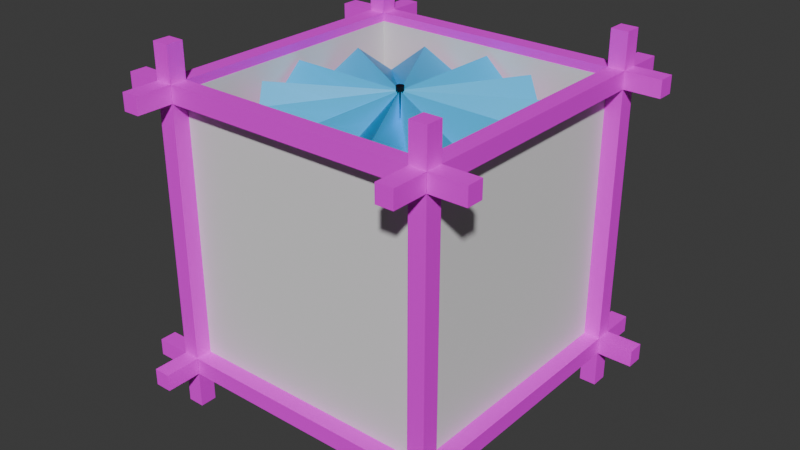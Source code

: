 # Source: lampeEnfant.blend  (saved by Blender 4.4.30; exported with 4.5.12 LTS)
import bpy
from mathutils import Matrix  # noqa: F401  (used for matrix-valued properties, if any)

bpy.ops.wm.read_factory_settings(use_empty=True)
scene = bpy.context.scene
scene.name = 'Scene'

# ---- collections
col_collection = bpy.data.collections.new('Collection'); scene.collection.children.link(col_collection)

# ---- images (referenced by path relative to the original .blend; pixels are not part of the script)
import os
ASSET_DIR = os.environ.get("B2B_ASSET_DIR", "")  # directory of the original .blend (textures are referenced by path, not embedded)
HERE = os.path.dirname(os.path.abspath(__file__))  # packed textures are extracted next to this script under _unpacked/

def load_image(name, relpath, width, height, colorspace="sRGB"):
    """Load a texture the original file referenced (path relative to the .blend, or extracted next to this script)."""
    p = next((c for c in (os.path.join(HERE, relpath), os.path.join(ASSET_DIR, relpath)) if relpath and os.path.exists(c)), "")
    if p:
        img = bpy.data.images.load(p, check_existing=True)
        img.name = name
    else:  # same state as the original file: an image datablock whose file is absent (Cycles renders it pink)
        img = bpy.data.images.new(name, width, height)
        img.source = "FILE"
        img.filepath = "//" + (relpath or name)
    img.colorspace_settings.name = colorspace
    return img
img_boistex_png = load_image('BoisTex.png', 'BoisTex.png', 1024, 1024, 'sRGB')
img_lanterne_rota_png = load_image('lanterne_rota.png', 'lanterne_rota.png', 1024, 1024, 'sRGB')

# ---- materials (node trees are filled in below, after node groups)
mat_material_002 = bpy.data.materials.new('Material.002')
mat_material_002.use_transparent_shadow = False
mat_material_001 = bpy.data.materials.new('Material.001')
mat_material_001.use_transparent_shadow = False
mat_material_005 = bpy.data.materials.new('Material.005')
mat_material_005.use_transparent_shadow = False
mat_material_004 = bpy.data.materials.new('Material.004')
mat_material_004.use_transparent_shadow = False

# ---- node groups
ng_auto_smooth = bpy.data.node_groups.new('Auto Smooth', 'GeometryNodeTree')
_s = ng_auto_smooth.interface.new_socket(name='Geometry', in_out='OUTPUT', socket_type='NodeSocketGeometry')
_s = ng_auto_smooth.interface.new_socket(name='Geometry', in_out='INPUT', socket_type='NodeSocketGeometry')
_s = ng_auto_smooth.interface.new_socket(name='Angle', in_out='INPUT', socket_type='NodeSocketFloat')
_s.subtype = 'ANGLE'
_s.min_value = 0.0
_s.max_value = 3.142
ng_auto_smooth.is_modifier = True
_N = ng_auto_smooth.nodes; _L = ng_auto_smooth.links
n0 = _N.new('NodeGroupOutput'); n0.name = 'Group Output'; n0.location = (480, -100)
n1 = _N.new('NodeGroupInput'); n1.name = 'Group Input'; n1.location = (-420, -300)
n2 = _N.new('NodeGroupInput'); n2.name = 'Group Input.001'; n2.location = (-60, -100)
n3 = _N.new('GeometryNodeSetShadeSmooth'); n3.name = 'Set Shade Smooth'; n3.location = (120, -100)
n3.domain = 'EDGE'
n4 = _N.new('GeometryNodeSetShadeSmooth'); n4.name = 'Set Shade Smooth.001'; n4.location = (300, -100)
n5 = _N.new('GeometryNodeInputMeshEdgeAngle'); n5.name = 'Edge Angle'; n5.location = (-420, -220)
n6 = _N.new('GeometryNodeInputEdgeSmooth'); n6.name = 'Is Edge Smooth'; n6.location = (-60, -160)
n7 = _N.new('GeometryNodeInputShadeSmooth'); n7.name = 'Is Face Smooth'; n7.location = (-240, -340)
n8 = _N.new('FunctionNodeBooleanMath'); n8.name = 'Boolean Math'; n8.location = (-60, -220)
n9 = _N.new('FunctionNodeCompare'); n9.name = 'Compare'; n9.location = (-240, -180)
n9.operation = 'LESS_EQUAL'
_L.new(n5.outputs[0], n9.inputs[0])
_L.new(n4.outputs[0], n0.inputs[0])
_L.new(n1.outputs[1], n9.inputs[1])
_L.new(n9.outputs[0], n8.inputs[0])
_L.new(n7.outputs[0], n8.inputs[1])
_L.new(n2.outputs[0], n3.inputs[0])
_L.new(n6.outputs[0], n3.inputs[1])
_L.new(n3.outputs[0], n4.inputs[0])
_L.new(n8.outputs[0], n3.inputs[2])
n0.is_active_output = True

# ---- material node trees
mat_material_002.use_nodes = True; mat_material_002.node_tree.nodes.clear()
_N = mat_material_002.node_tree.nodes; _L = mat_material_002.node_tree.links
n0 = _N.new('ShaderNodeBsdfPrincipled'); n0.name = 'Principled BSDF'; n0.location = (-37, 287)
n0.inputs[3].default_value = 1.45
n1 = _N.new('ShaderNodeOutputMaterial'); n1.name = 'Material Output'; n1.location = (349, 282)
n2 = _N.new('ShaderNodeTexImage'); n2.name = 'Image Texture'; n2.location = (-421, 256)
n2.image = img_boistex_png
_L.new(n0.outputs[0], n1.inputs[0])
_L.new(n2.outputs[0], n0.inputs[0])
n1.is_active_output = True
mat_material_001.use_nodes = True; mat_material_001.node_tree.nodes.clear()
_N = mat_material_001.node_tree.nodes; _L = mat_material_001.node_tree.links
n0 = _N.new('ShaderNodeBsdfPrincipled'); n0.name = 'Principled BSDF'; n0.location = (10, 300)
n0.inputs[3].default_value = 1.45
n1 = _N.new('ShaderNodeOutputMaterial'); n1.name = 'Material Output'; n1.location = (300, 300)
n2 = _N.new('ShaderNodeTexImage'); n2.name = 'Image Texture'; n2.location = (-280, 280)
n2.image = img_lanterne_rota_png
_L.new(n0.outputs[0], n1.inputs[0])
_L.new(n2.outputs[0], n0.inputs[0])
n1.is_active_output = True
mat_material_005.use_nodes = True; mat_material_005.node_tree.nodes.clear()
_N = mat_material_005.node_tree.nodes; _L = mat_material_005.node_tree.links
n0 = _N.new('ShaderNodeBsdfPrincipled'); n0.name = 'Principled BSDF'; n0.location = (10, 300)
n0.inputs[0].default_value = (0.0382, 0.5647, 1.0, 1.0)
n0.inputs[3].default_value = 1.45
n1 = _N.new('ShaderNodeOutputMaterial'); n1.name = 'Material Output'; n1.location = (300, 300)
_L.new(n0.outputs[0], n1.inputs[0])
n1.is_active_output = True
mat_material_004.use_nodes = True; mat_material_004.node_tree.nodes.clear()
_N = mat_material_004.node_tree.nodes; _L = mat_material_004.node_tree.links
n0 = _N.new('ShaderNodeBsdfPrincipled'); n0.name = 'Principled BSDF'; n0.location = (10, 300)
n0.inputs[0].default_value = (0.0, 0.0, 0.0, 1.0)
n0.inputs[3].default_value = 1.45
n1 = _N.new('ShaderNodeOutputMaterial'); n1.name = 'Material Output'; n1.location = (300, 300)
_L.new(n0.outputs[0], n1.inputs[0])
n1.is_active_output = True

# ---- world
world_world = bpy.data.worlds.new('World'); scene.world = world_world
world_world.use_nodes = True; world_world.node_tree.nodes.clear()
_N = world_world.node_tree.nodes; _L = world_world.node_tree.links
n0 = _N.new('ShaderNodeOutputWorld'); n0.name = 'World Output'; n0.location = (300, 300)
n1 = _N.new('ShaderNodeBackground'); n1.name = 'Background'; n1.location = (10, 300)
n1.inputs[0].default_value = (0.05088, 0.05088, 0.05088, 1.0)
_L.new(n1.outputs[0], n0.inputs[0])
n0.is_active_output = True
world_world.color = (0.05088, 0.05088, 0.05088)
world_world.use_sun_shadow = False
world_world.sun_shadow_jitter_overblur = 0.0

# ---- meshes
me_cube_001 = bpy.data.meshes.new('Cube.001')
me_cube_001.from_pydata([(-0.9374, -0.9374, 0.0009527), (-0.9374, -0.9374, 2.001), (-0.9374, 0.9374, 0.0009527), (-0.9374, 0.9374, 2.001), (0.9374, -0.9374, 0.0009527), (0.9374, -0.9374, 2.001), (0.9374, 0.9374, 0.0009527), (0.9374, 0.9374, 2.001)], [], [(0, 1, 3, 2), (2, 3, 7, 6), (6, 7, 5, 4), (4, 5, 1, 0)])
_uv = me_cube_001.uv_layers.new(name='UVMap')
_uv.uv.foreach_set('vector', [0.375, 0.0, 0.625, 0.0, 0.625, 0.25, 0.375, 0.25, 0.375, 0.25, 0.625, 0.25, 0.625, 0.5, 0.375, 0.5, 0.375, 0.5, 0.625, 0.5, 0.625, 0.75, 0.375, 0.75, 0.375, 0.75, 0.625, 0.75, 0.625, 1.0, 0.375, 1.0])
me_cube_001.update()
me_cube_002 = bpy.data.meshes.new('Cube.002')
me_cube_002.from_pydata([(0.9338, 0.9335, -0.3204), (0.9338, 0.9335, 2.317), (0.9338, 1.057, -0.3204), (0.9338, 1.057, 2.317), (1.057, 0.9335, -0.3204), (1.057, 0.9335, 2.317), (1.057, 1.057, -0.3204), (1.057, 1.057, 2.317), (-1.057, 0.9335, -0.3204), (-1.057, 0.9335, 2.317), (-1.057, 1.057, -0.3204), (-1.057, 1.057, 2.317), (-0.9329, 0.9335, -0.3204), (-0.9329, 0.9335, 2.317), (-0.9329, 1.057, -0.3204), (-0.9329, 1.057, 2.317), (0.9338, -1.057, -0.3204), (0.9338, -1.057, 2.317), (0.9338, -0.9333, -0.3204), (0.9338, -0.9333, 2.317), (1.057, -1.057, -0.3204), (1.057, -1.057, 2.317), (1.057, -0.9333, -0.3204), (1.057, -0.9333, 2.317), (-1.057, -1.057, -0.3204), (-1.057, -1.057, 2.317), (-1.057, -0.9333, -0.3204), (-1.057, -0.9333, 2.317), (-0.9329, -1.057, -0.3204), (-0.9329, -1.057, 2.317), (-0.9329, -0.9333, -0.3204), (-0.9329, -0.9333, 2.317)], [], [(0, 1, 3, 2), (2, 3, 7, 6), (6, 7, 5, 4), (4, 5, 1, 0), (2, 6, 4, 0), (7, 3, 1, 5), (8, 9, 11, 10), (10, 11, 15, 14), (14, 15, 13, 12), (12, 13, 9, 8), (10, 14, 12, 8), (15, 11, 9, 13), (16, 17, 19, 18), (18, 19, 23, 22), (22, 23, 21, 20), (20, 21, 17, 16), (18, 22, 20, 16), (23, 19, 17, 21), (24, 25, 27, 26), (26, 27, 31, 30), (30, 31, 29, 28), (28, 29, 25, 24), (26, 30, 28, 24), (31, 27, 25, 29)])
_uv = me_cube_002.uv_layers.new(name='UVMap')
_uv.uv.foreach_set('vector', [0.3516, 1.5, 0.3516, -0.5, 0.4453, -0.5, 0.4453, 1.5, 0.4453, 1.5, 0.4453, -0.5, 0.5391, -0.5, 0.5391, 1.5, 0.5391, 1.5, 0.5391, -0.5, 0.6328, -0.5, 0.6328, 1.5, 0.6328, 1.5, 0.6328, -0.5, 0.7266, -0.5, 0.7266, 1.5, 1.195, 0.06251, 1.195, 0.1563, 1.102, 0.1563, 1.102, 0.06251, 1.195, 0.25, 1.102, 0.25, 1.102, 0.1563, 1.195, 0.1563, 0.7266, 1.5, 0.7266, -0.5, 0.8203, -0.5, 0.8203, 1.5, -0.3984, 1.5, -0.3984, -0.5, -0.3047, -0.5, -0.3047, 1.5, 0.8203, 1.5, 0.8203, -0.5, 0.9141, -0.5, 0.9141, 1.5, -0.3047, 1.5, -0.3047, -0.5, -0.2109, -0.5, -0.2109, 1.5, 1.195, -0.2187, 1.195, -0.125, 1.102, -0.125, 1.102, -0.2187, 1.195, -0.4062, 1.195, -0.3125, 1.102, -0.3125, 1.102, -0.4062, -0.02344, 1.5, -0.02344, -0.5, 0.07031, -0.5, 0.07031, 1.5, 0.9141, 1.5, 0.9141, -0.5, 1.008, -0.5, 1.008, 1.5, 0.07031, 1.5, 0.07031, -0.5, 0.1641, -0.5, 0.1641, 1.5, 1.008, 1.5, 1.008, -0.5, 1.102, -0.5, 1.102, 1.5, 1.195, -0.03124, 1.102, -0.03124, 1.102, -0.125, 1.195, -0.125, 1.195, 0.06251, 1.102, 0.06251, 1.102, -0.03124, 1.195, -0.03124, 0.1641, 1.5, 0.1641, -0.5, 0.2578, -0.5, 0.2578, 1.5, -0.2109, 1.5, -0.2109, -0.5, -0.1172, -0.5, -0.1172, 1.5, 0.2578, 1.5, 0.2578, -0.5, 0.3516, -0.5, 0.3516, 1.5, -0.1172, 1.5, -0.1172, -0.5, -0.02344, -0.5, -0.02344, 1.5, 1.195, -0.5, 1.195, -0.4062, 1.102, -0.4062, 1.102, -0.5, 1.195, -0.3125, 1.195, -0.2187, 1.102, -0.2187, 1.102, -0.3125])
me_cube_002.materials.append(mat_material_002)
me_cube_002.update()
me_cube_003 = bpy.data.meshes.new('Cube.003')
me_cube_003.from_pydata([(0.9338, 1.319, 1.939), (0.9338, -1.319, 1.939), (0.9338, 1.319, 2.063), (0.9338, -1.319, 2.063), (1.057, 1.319, 1.939), (1.057, -1.319, 1.939), (1.057, 1.319, 2.063), (1.057, -1.319, 2.063), (-1.057, 1.319, 1.939), (-1.057, -1.319, 1.939), (-1.057, 1.319, 2.063), (-1.057, -1.319, 2.063), (-0.9329, 1.319, 1.939), (-0.9329, -1.319, 1.939), (-0.9329, 1.319, 2.063), (-0.9329, -1.319, 2.063), (0.9338, 1.319, -0.05117), (0.9338, -1.319, -0.05117), (0.9338, 1.319, 0.07245), (0.9338, -1.319, 0.07245), (1.057, 1.319, -0.05117), (1.057, -1.319, -0.05117), (1.057, 1.319, 0.07245), (1.057, -1.319, 0.07245), (-1.057, 1.319, -0.05117), (-1.057, -1.319, -0.05117), (-1.057, 1.319, 0.07245), (-1.057, -1.319, 0.07245), (-0.9329, 1.319, -0.05117), (-0.9329, -1.319, -0.05117), (-0.9329, 1.319, 0.07245), (-0.9329, -1.319, 0.07245)], [], [(0, 1, 3, 2), (2, 3, 7, 6), (6, 7, 5, 4), (4, 5, 1, 0), (2, 6, 4, 0), (7, 3, 1, 5), (8, 9, 11, 10), (10, 11, 15, 14), (14, 15, 13, 12), (12, 13, 9, 8), (10, 14, 12, 8), (15, 11, 9, 13), (16, 17, 19, 18), (18, 19, 23, 22), (22, 23, 21, 20), (20, 21, 17, 16), (18, 22, 20, 16), (23, 19, 17, 21), (24, 25, 27, 26), (26, 27, 31, 30), (30, 31, 29, 28), (28, 29, 25, 24), (26, 30, 28, 24), (31, 27, 25, 29)])
_uv = me_cube_003.uv_layers.new(name='UVMap')
_uv.uv.foreach_set('vector', [0.3516, 1.5, 0.3516, -0.5, 0.4453, -0.5, 0.4453, 1.5, 0.7266, 1.5, 0.7266, -0.5, 0.8203, -0.5, 0.8203, 1.5, 0.4453, 1.5, 0.4453, -0.5, 0.5391, -0.5, 0.5391, 1.5, 0.8203, 1.5, 0.8203, -0.5, 0.9141, -0.5, 0.9141, 1.5, 1.102, 0.1563, 1.195, 0.1563, 1.195, 0.25, 1.102, 0.25, 1.102, -0.125, 1.195, -0.125, 1.195, -0.03124, 1.102, -0.03124, 0.5391, 1.5, 0.5391, -0.5, 0.6328, -0.5, 0.6328, 1.5, -0.02344, 1.5, -0.02344, -0.5, 0.07031, -0.5, 0.07031, 1.5, 0.6328, 1.5, 0.6328, -0.5, 0.7266, -0.5, 0.7266, 1.5, 0.07031, 1.5, 0.07031, -0.5, 0.1641, -0.5, 0.1641, 1.5, 1.102, -0.4062, 1.102, -0.5, 1.195, -0.5, 1.195, -0.4062, 1.102, -0.3125, 1.195, -0.3125, 1.195, -0.2187, 1.102, -0.2187, -0.3047, -0.5, -0.3047, 1.5, -0.3984, 1.5, -0.3984, -0.5, 0.9141, 1.5, 0.9141, -0.5, 1.008, -0.5, 1.008, 1.5, -0.3047, 1.5, -0.3047, -0.5, -0.2109, -0.5, -0.2109, 1.5, 1.008, 1.5, 1.008, -0.5, 1.102, -0.5, 1.102, 1.5, 1.102, -0.03124, 1.195, -0.03124, 1.195, 0.06251, 1.102, 0.06251, 1.102, 0.06251, 1.195, 0.06251, 1.195, 0.1563, 1.102, 0.1563, -0.1172, -0.5, -0.1172, 1.5, -0.2109, 1.5, -0.2109, -0.5, 0.1641, 1.5, 0.1641, -0.5, 0.2578, -0.5, 0.2578, 1.5, -0.1172, 1.5, -0.1172, -0.5, -0.02344, -0.5, -0.02344, 1.5, 0.2578, 1.5, 0.2578, -0.5, 0.3516, -0.5, 0.3516, 1.5, 1.102, -0.3125, 1.102, -0.4062, 1.195, -0.4062, 1.195, -0.3125, 1.102, -0.125, 1.102, -0.2187, 1.195, -0.2187, 1.195, -0.125])
me_cube_003.materials.append(mat_material_002)
me_cube_003.update()
me_cube_004 = bpy.data.meshes.new('Cube.004')
me_cube_004.from_pydata([(-1.319, 0.934, 1.939), (1.318, 0.934, 1.939), (-1.319, 0.934, 2.063), (1.318, 0.934, 2.063), (-1.319, 1.058, 1.939), (1.318, 1.058, 1.939), (-1.319, 1.058, 2.063), (1.318, 1.058, 2.063), (-1.319, -1.056, 1.939), (1.318, -1.056, 1.939), (-1.319, -1.056, 2.063), (1.318, -1.056, 2.063), (-1.319, -0.9328, 1.939), (1.318, -0.9328, 1.939), (-1.319, -0.9328, 2.063), (1.318, -0.9328, 2.063), (-1.319, 0.934, -0.05117), (1.318, 0.934, -0.05117), (-1.319, 0.934, 0.07245), (1.318, 0.934, 0.07245), (-1.319, 1.058, -0.05117), (1.318, 1.058, -0.05117), (-1.319, 1.058, 0.07245), (1.318, 1.058, 0.07245), (-1.319, -1.056, -0.05117), (1.318, -1.056, -0.05117), (-1.319, -1.056, 0.07245), (1.318, -1.056, 0.07245), (-1.319, -0.9328, -0.05117), (1.318, -0.9328, -0.05117), (-1.319, -0.9328, 0.07245), (1.318, -0.9328, 0.07245)], [], [(0, 1, 3, 2), (2, 3, 7, 6), (6, 7, 5, 4), (4, 5, 1, 0), (2, 6, 4, 0), (7, 3, 1, 5), (8, 9, 11, 10), (10, 11, 15, 14), (14, 15, 13, 12), (12, 13, 9, 8), (10, 14, 12, 8), (15, 11, 9, 13), (16, 17, 19, 18), (18, 19, 23, 22), (22, 23, 21, 20), (20, 21, 17, 16), (18, 22, 20, 16), (23, 19, 17, 21), (24, 25, 27, 26), (26, 27, 31, 30), (30, 31, 29, 28), (28, 29, 25, 24), (26, 30, 28, 24), (31, 27, 25, 29)])
_uv = me_cube_004.uv_layers.new(name='UVMap')
_uv.uv.foreach_set('vector', [0.3516, 1.5, 0.3516, -0.5, 0.4453, -0.5, 0.4453, 1.5, 0.7266, 1.5, 0.7266, -0.5, 0.8203, -0.5, 0.8203, 1.5, 0.4453, 1.5, 0.4453, -0.5, 0.5391, -0.5, 0.5391, 1.5, 0.8203, 1.5, 0.8203, -0.5, 0.9141, -0.5, 0.9141, 1.5, 1.102, 0.1563, 1.195, 0.1563, 1.195, 0.25, 1.102, 0.25, 1.102, -0.125, 1.195, -0.125, 1.195, -0.03124, 1.102, -0.03124, 0.5391, 1.5, 0.5391, -0.5, 0.6328, -0.5, 0.6328, 1.5, -0.02344, 1.5, -0.02344, -0.5, 0.07031, -0.5, 0.07031, 1.5, 0.6328, 1.5, 0.6328, -0.5, 0.7266, -0.5, 0.7266, 1.5, 0.1641, -0.5, 0.1641, 1.5, 0.07031, 1.5, 0.07031, -0.5, 1.102, -0.4062, 1.102, -0.5, 1.195, -0.5, 1.195, -0.4062, 1.102, -0.4062, 1.195, -0.4062, 1.195, -0.3125, 1.102, -0.3125, -0.3047, -0.5, -0.3047, 1.5, -0.3984, 1.5, -0.3984, -0.5, 0.9141, 1.5, 0.9141, -0.5, 1.008, -0.5, 1.008, 1.5, -0.3047, 1.5, -0.3047, -0.5, -0.2109, -0.5, -0.2109, 1.5, 1.008, 1.5, 1.008, -0.5, 1.102, -0.5, 1.102, 1.5, 1.102, -0.03124, 1.195, -0.03124, 1.195, 0.06251, 1.102, 0.06251, 1.102, 0.06251, 1.195, 0.06251, 1.195, 0.1563, 1.102, 0.1563, -0.1172, -0.5, -0.1172, 1.5, -0.2109, 1.5, -0.2109, -0.5, 0.1641, 1.5, 0.1641, -0.5, 0.2578, -0.5, 0.2578, 1.5, -0.1172, 1.5, -0.1172, -0.5, -0.02344, -0.5, -0.02344, 1.5, 0.3516, -0.5, 0.3516, 1.5, 0.2578, 1.5, 0.2578, -0.5, 1.102, -0.3125, 1.195, -0.3125, 1.195, -0.2187, 1.102, -0.2187, 1.102, -0.2187, 1.195, -0.2187, 1.195, -0.125, 1.102, -0.125])
me_cube_004.materials.append(mat_material_002)
me_cube_004.update()
me_cylinder_003 = bpy.data.meshes.new('Cylinder.003')
me_cylinder_003.from_pydata([(-0.7913, -0.434, 0.1093), (-0.7913, -0.434, 1.949), (-0.8766, -0.2144, 0.2319), (-0.8766, -0.2144, 1.773), (-0.9022, 0.01979, 0.1093), (-0.9022, 0.01979, 1.949), (-0.8664, 0.2526, 0.2319), (-0.8664, 0.2526, 1.773), (-0.7715, 0.4683, 0.1093), (-0.7715, 0.4683, 1.949), (-0.624, 0.652, 0.2319), (-0.624, 0.652, 1.773), (-0.434, 0.7913, 0.1093), (-0.434, 0.7913, 1.949), (-0.2144, 0.8766, 0.2319), (-0.2144, 0.8766, 1.773), (0.01979, 0.9022, 0.1093), (0.01979, 0.9022, 1.949), (0.2526, 0.8664, 0.2319), (0.2526, 0.8664, 1.773), (0.4683, 0.7715, 0.1093), (0.4683, 0.7715, 1.949), (0.652, 0.624, 0.2319), (0.652, 0.624, 1.773), (0.7913, 0.434, 0.1093), (0.7913, 0.434, 1.949), (0.8766, 0.2144, 0.2319), (0.8766, 0.2144, 1.773), (0.9022, -0.01979, 0.1093), (0.9022, -0.01979, 1.949), (0.8664, -0.2526, 0.2319), (0.8664, -0.2526, 1.773), (0.7715, -0.4683, 0.1093), (0.7715, -0.4683, 1.949), (0.624, -0.652, 0.2319), (0.624, -0.652, 1.773), (0.434, -0.7913, 0.1093), (0.434, -0.7913, 1.949), (0.2144, -0.8766, 0.2319), (0.2144, -0.8766, 1.773), (-0.01979, -0.9022, 0.1093), (-0.01979, -0.9022, 1.949), (-0.2526, -0.8664, 0.2319), (-0.2526, -0.8664, 1.773), (-0.4683, -0.7715, 0.1093), (-0.4683, -0.7715, 1.949), (-0.652, -0.624, 0.2319), (-0.652, -0.624, 1.773), (-0.01457, -0.007993, 1.949), (-0.01615, -0.003949, 1.773), (-0.01662, 0.0003645, 1.949), (-0.01596, 0.004653, 1.773), (-0.01421, 0.008624, 1.949), (-0.01149, 0.01201, 1.773), (-0.007993, 0.01457, 1.949), (-0.003949, 0.01615, 1.773), (0.0003645, 0.01662, 1.949), (0.004653, 0.01596, 1.773), (0.008624, 0.01421, 1.949), (0.01201, 0.01149, 1.773), (0.01457, 0.007993, 1.949), (0.01615, 0.003949, 1.773), (0.01662, -0.0003645, 1.949), (0.01596, -0.004653, 1.773), (0.01421, -0.008624, 1.949), (0.01149, -0.01201, 1.773), (0.007993, -0.01457, 1.949), (0.003949, -0.01615, 1.773), (-0.0003645, -0.01662, 1.949), (-0.004653, -0.01596, 1.773), (-0.008624, -0.01421, 1.949), (-0.01201, -0.01149, 1.773), (-0.01838, -0.01008, 0.1093), (-0.02036, -0.004979, 0.2319), (-0.02095, 0.0004596, 0.1093), (-0.02012, 0.005867, 0.2319), (-0.01792, 0.01087, 0.1093), (-0.01449, 0.01514, 0.2319), (-0.01008, 0.01838, 0.1093), (-0.004979, 0.02036, 0.2319), (0.0004596, 0.02095, 0.1093), (0.005867, 0.02012, 0.2319), (0.01087, 0.01792, 0.1093), (0.01514, 0.01449, 0.2319), (0.01838, 0.01008, 0.1093), (0.02036, 0.004979, 0.2319), (0.02095, -0.0004596, 0.1093), (0.02012, -0.005867, 0.2319), (0.01792, -0.01087, 0.1093), (0.01449, -0.01514, 0.2319), (0.01008, -0.01838, 0.1093), (0.004979, -0.02036, 0.2319), (-0.0004596, -0.02095, 0.1093), (-0.005867, -0.02012, 0.2319), (-0.01087, -0.01792, 0.1093), (-0.01514, -0.01449, 0.2319)], [], [(0, 1, 3, 2), (2, 3, 5, 4), (4, 5, 7, 6), (6, 7, 9, 8), (8, 9, 11, 10), (10, 11, 13, 12), (12, 13, 15, 14), (14, 15, 17, 16), (16, 17, 19, 18), (18, 19, 21, 20), (20, 21, 23, 22), (22, 23, 25, 24), (24, 25, 27, 26), (26, 27, 29, 28), (28, 29, 31, 30), (30, 31, 33, 32), (32, 33, 35, 34), (34, 35, 37, 36), (36, 37, 39, 38), (38, 39, 41, 40), (40, 41, 43, 42), (42, 43, 45, 44), (23, 21, 58, 59), (44, 45, 47, 46), (46, 47, 1, 0), (13, 11, 53, 54), (33, 31, 63, 64), (43, 41, 68, 69), (9, 7, 51, 52), (19, 17, 56, 57), (29, 27, 61, 62), (39, 37, 66, 67), (1, 47, 71, 48), (5, 3, 49, 50), (15, 13, 54, 55), (25, 23, 59, 60), (35, 33, 64, 65), (45, 43, 69, 70), (11, 9, 52, 53), (21, 19, 57, 58), (31, 29, 62, 63), (41, 39, 67, 68), (7, 5, 50, 51), (17, 15, 55, 56), (3, 1, 48, 49), (27, 25, 60, 61), (37, 35, 65, 66), (47, 45, 70, 71), (30, 32, 88, 87), (40, 42, 93, 92), (6, 8, 76, 75), (16, 18, 81, 80), (26, 28, 86, 85), (36, 38, 91, 90), (46, 0, 72, 95), (2, 4, 74, 73), (12, 14, 79, 78), (22, 24, 84, 83), (32, 34, 89, 88), (42, 44, 94, 93), (8, 10, 77, 76), (18, 20, 82, 81), (28, 30, 87, 86), (38, 40, 92, 91), (4, 6, 75, 74), (14, 16, 80, 79), (0, 2, 73, 72), (24, 26, 85, 84), (34, 36, 90, 89), (44, 46, 95, 94), (10, 12, 78, 77), (20, 22, 83, 82)])
me_cylinder_003.polygons.foreach_set('use_smooth', [True] * 72)
me_cylinder_003.polygons.foreach_set('material_index', [0, 0, 0, 0, 0, 0, 0, 0, 0, 0, 0, 0, 0, 0, 0, 0, 0, 0, 0, 0, 0, 0, 1, 0, 0, 1, 1, 1, 1, 1, 1, 1, 1, 1, 1, 1, 1, 1, 1, 1, 1, 1, 1, 1, 1, 1, 1, 1, 1, 1, 1, 1, 1, 1, 1, 1, 1, 1, 1, 1, 1, 1, 1, 1, 1, 1, 1, 1, 1, 1, 1, 1])
_uv = me_cylinder_003.uv_layers.new(name='UVMap')
_uv.uv.foreach_set('vector', [0.7504, 0.001508, 0.7504, 0.9951, 0.7089, 0.8999, 0.7089, 0.06767, 0.7089, 0.06767, 0.7089, 0.8999, 0.6674, 0.9951, 0.6674, 0.001508, 0.6674, 0.001508, 0.6674, 0.9951, 0.6259, 0.8999, 0.6259, 0.06767, 0.6259, 0.06767, 0.6259, 0.8999, 0.5844, 0.9951, 0.5844, 0.001508, 0.5844, 0.001508, 0.5844, 0.9951, 0.5429, 0.8999, 0.5429, 0.06767, 0.5429, 0.06767, 0.5429, 0.8999, 0.5015, 0.9951, 0.5015, 0.001508, 0.5015, 0.001508, 0.5015, 0.9951, 0.46, 0.8999, 0.46, 0.06767, 0.46, 0.06767, 0.46, 0.8999, 0.4185, 0.9951, 0.4185, 0.001509, 0.4185, 0.001509, 0.4185, 0.9951, 0.377, 0.8999, 0.377, 0.06767, 0.377, 0.06767, 0.377, 0.8999, 0.3355, 0.9951, 0.3355, 0.001509, 0.3355, 0.001509, 0.3355, 0.9951, 0.294, 0.8999, 0.294, 0.06767, 0.294, 0.06767, 0.294, 0.8999, 0.2525, 0.9951, 0.2525, 0.001509, 0.2525, 0.001509, 0.2525, 0.9951, 0.211, 0.8999, 0.211, 0.06767, 0.211, 0.06767, 0.211, 0.8999, 0.1695, 0.9951, 0.1695, 0.001509, 0.1695, 0.001509, 0.1695, 0.9951, 0.128, 0.8999, 0.128, 0.06767, 0.128, 0.06767, 0.128, 0.8999, 0.08655, 0.9951, 0.08655, 0.001509, 0.08655, 0.001509, 0.08655, 0.9951, 0.04506, 0.8999, 0.04506, 0.06767, 0.04506, 0.06767, 0.04506, 0.8999, 0.003568, 0.9951, 0.003568, 0.001509, 0.9993, 0.001508, 0.9993, 0.9951, 0.9578, 0.8999, 0.9578, 0.06767, 0.9578, 0.06767, 0.9578, 0.8999, 0.9164, 0.9951, 0.9164, 0.001508, 0.9164, 0.001508, 0.9164, 0.9951, 0.8749, 0.8999, 0.8749, 0.06767, 0.8749, 0.06767, 0.8749, 0.8999, 0.8334, 0.9951, 0.8334, 0.001508, 0.9171, 1.166, 0.9505, 1.316, 0.8126, 1.548, 0.811, 1.455, 0.8334, 0.001508, 0.8334, 0.9951, 0.7919, 0.8999, 0.7919, 0.06767, 0.7919, 0.06767, 0.7919, 0.8999, 0.7504, 0.9951, 0.7504, 0.001508, 0.9993, 1.976, 0.9963, 2.149, 0.8304, 2.07, 0.8274, 1.967, 0.6607, 1.411, 0.685, 1.25, 0.808, 1.456, 0.8085, 1.549, 0.6676, 2.248, 0.6539, 2.08, 0.8213, 1.969, 0.8249, 2.072, 0.9816, 2.315, 0.9584, 2.481, 0.8351, 2.26, 0.8329, 2.171, 0.9753, 1.472, 0.9889, 1.64, 0.8203, 1.752, 0.8165, 1.649, 0.7213, 1.108, 0.793, 0.9951, 0.8043, 1.306, 0.8055, 1.359, 0.6434, 1.915, 0.6433, 1.747, 0.8142, 1.754, 0.8176, 1.862, 0.7706, 2.663, 0.7254, 2.551, 0.8322, 2.261, 0.836, 2.359, 0.9211, 2.618, 0.8485, 2.726, 0.8385, 2.413, 0.8376, 2.359, 0.9993, 1.807, 0.9993, 1.976, 0.8274, 1.967, 0.8243, 1.86, 0.8714, 1.055, 0.9171, 1.166, 0.811, 1.455, 0.807, 1.359, 0.6462, 1.575, 0.6607, 1.411, 0.8085, 1.549, 0.811, 1.651, 0.6924, 2.402, 0.6676, 2.248, 0.8249, 2.072, 0.8289, 2.172, 0.9963, 2.149, 0.9816, 2.315, 0.8329, 2.171, 0.8304, 2.07, 0.9505, 1.316, 0.9753, 1.472, 0.8165, 1.649, 0.8126, 1.548, 0.685, 1.25, 0.7213, 1.108, 0.8055, 1.359, 0.808, 1.456, 0.6539, 2.08, 0.6434, 1.915, 0.8176, 1.862, 0.8213, 1.969, 0.9584, 2.481, 0.9211, 2.618, 0.8376, 2.359, 0.8351, 2.26, 0.9889, 1.64, 0.9993, 1.807, 0.8243, 1.86, 0.8203, 1.752, 0.8485, 2.726, 0.7706, 2.663, 0.836, 2.359, 0.8385, 2.413, 0.793, 0.9951, 0.8714, 1.055, 0.807, 1.359, 0.8043, 1.306, 0.6433, 1.747, 0.6462, 1.575, 0.811, 1.651, 0.8142, 1.754, 0.7254, 2.551, 0.6924, 2.402, 0.8289, 2.172, 0.8322, 2.261, 0.3005, 1.88, 0.2967, 1.729, 0.4649, 1.706, 0.4662, 1.78, 0.3559, 1.168, 0.3946, 1.06, 0.4675, 1.347, 0.4657, 1.421, 0.6359, 1.529, 0.6433, 1.679, 0.4732, 1.704, 0.4708, 1.632, 0.5875, 2.247, 0.5496, 2.36, 0.474, 2.077, 0.4734, 2.0, 0.334, 2.171, 0.3126, 2.029, 0.4667, 1.853, 0.4672, 1.926, 0.3082, 1.438, 0.3274, 1.297, 0.4642, 1.49, 0.4631, 1.56, 0.5195, 1.012, 0.5655, 1.099, 0.4696, 1.421, 0.4699, 1.348, 0.6005, 1.229, 0.6234, 1.376, 0.4701, 1.56, 0.4697, 1.49, 0.633, 1.972, 0.6148, 2.114, 0.473, 1.925, 0.4737, 1.853, 0.4081, 2.387, 0.3661, 2.289, 0.4691, 2.001, 0.4717, 2.077, 0.2967, 1.729, 0.2973, 1.581, 0.463, 1.633, 0.4649, 1.706, 0.3946, 1.06, 0.4418, 0.9951, 0.4699, 1.301, 0.4675, 1.347, 0.6433, 1.679, 0.6433, 1.827, 0.4742, 1.779, 0.4732, 1.704, 0.5496, 2.36, 0.4804, 2.448, 0.4737, 2.122, 0.474, 2.077, 0.3126, 2.029, 0.3005, 1.88, 0.4662, 1.78, 0.4667, 1.853, 0.3274, 1.297, 0.3559, 1.168, 0.4657, 1.421, 0.4642, 1.49, 0.6234, 1.376, 0.6359, 1.529, 0.4708, 1.632, 0.4701, 1.56, 0.6148, 2.114, 0.5875, 2.247, 0.4734, 2.0, 0.473, 1.925, 0.5655, 1.099, 0.6005, 1.229, 0.4697, 1.49, 0.4696, 1.421, 0.3661, 2.289, 0.334, 2.171, 0.4672, 1.926, 0.4691, 2.001, 0.2973, 1.581, 0.3082, 1.438, 0.4631, 1.56, 0.463, 1.633, 0.4418, 0.9951, 0.5195, 1.012, 0.4699, 1.348, 0.4699, 1.301, 0.6433, 1.827, 0.633, 1.972, 0.4737, 1.853, 0.4742, 1.779, 0.4804, 2.448, 0.4081, 2.387, 0.4717, 2.077, 0.4737, 2.122])
me_cylinder_003.materials.append(mat_material_001)
me_cylinder_003.materials.append(mat_material_005)
me_cylinder_003.update()
me_cylinder_002 = bpy.data.meshes.new('Cylinder.002')
me_cylinder_002.from_pydata([(0.0, 0.02733, 0.02374), (0.0, 0.02733, 1.982), (0.007074, 0.0264, 0.02374), (0.007074, 0.0264, 1.982), (0.01367, 0.02367, 0.02374), (0.01367, 0.02367, 1.982), (0.01933, 0.01933, 0.02374), (0.01933, 0.01933, 1.982), (0.02367, 0.01367, 0.02374), (0.02367, 0.01367, 1.982), (0.0264, 0.007074, 0.02374), (0.0264, 0.007074, 1.982), (0.02733, 0.0, 0.02374), (0.02733, 0.0, 1.982), (0.0264, -0.007074, 0.02374), (0.0264, -0.007074, 1.982), (0.02367, -0.01367, 0.02374), (0.02367, -0.01367, 1.982), (0.01933, -0.01933, 0.02374), (0.01933, -0.01933, 1.982), (0.01367, -0.02367, 0.02374), (0.01367, -0.02367, 1.982), (0.007074, -0.0264, 0.02374), (0.007074, -0.0264, 1.982), (0.0, -0.02733, 0.02374), (0.0, -0.02733, 1.982), (-0.007074, -0.0264, 0.02374), (-0.007074, -0.0264, 1.982), (-0.01367, -0.02367, 0.02374), (-0.01367, -0.02367, 1.982), (-0.01933, -0.01933, 0.02374), (-0.01933, -0.01933, 1.982), (-0.02367, -0.01367, 0.02374), (-0.02367, -0.01367, 1.982), (-0.0264, -0.007074, 0.02374), (-0.0264, -0.007074, 1.982), (-0.02733, 0.0, 0.02374), (-0.02733, 0.0, 1.982), (-0.0264, 0.007074, 0.02374), (-0.0264, 0.007074, 1.982), (-0.02367, 0.01367, 0.02374), (-0.02367, 0.01367, 1.982), (-0.01933, 0.01933, 0.02374), (-0.01933, 0.01933, 1.982), (-0.01367, 0.02367, 0.02374), (-0.01367, 0.02367, 1.982), (-0.007074, 0.0264, 0.02374), (-0.007074, 0.0264, 1.982)], [], [(0, 1, 3, 2), (2, 3, 5, 4), (4, 5, 7, 6), (6, 7, 9, 8), (8, 9, 11, 10), (10, 11, 13, 12), (12, 13, 15, 14), (14, 15, 17, 16), (16, 17, 19, 18), (18, 19, 21, 20), (20, 21, 23, 22), (22, 23, 25, 24), (24, 25, 27, 26), (26, 27, 29, 28), (28, 29, 31, 30), (30, 31, 33, 32), (32, 33, 35, 34), (34, 35, 37, 36), (36, 37, 39, 38), (38, 39, 41, 40), (40, 41, 43, 42), (42, 43, 45, 44), (3, 1, 47, 45, 43, 41, 39, 37, 35, 33, 31, 29, 27, 25, 23, 21, 19, 17, 15, 13, 11, 9, 7, 5), (44, 45, 47, 46), (46, 47, 1, 0), (0, 2, 4, 6, 8, 10, 12, 14, 16, 18, 20, 22, 24, 26, 28, 30, 32, 34, 36, 38, 40, 42, 44, 46)])
me_cylinder_002.polygons.foreach_set('use_smooth', [True] * 26)
_uv = me_cylinder_002.uv_layers.new(name='UVMap')
_uv.uv.foreach_set('vector', [1.0, 0.5, 1.0, 1.0, 0.9583, 1.0, 0.9583, 0.5, 0.9583, 0.5, 0.9583, 1.0, 0.9167, 1.0, 0.9167, 0.5, 0.9167, 0.5, 0.9167, 1.0, 0.875, 1.0, 0.875, 0.5, 0.875, 0.5, 0.875, 1.0, 0.8333, 1.0, 0.8333, 0.5, 0.8333, 0.5, 0.8333, 1.0, 0.7917, 1.0, 0.7917, 0.5, 0.7917, 0.5, 0.7917, 1.0, 0.75, 1.0, 0.75, 0.5, 0.75, 0.5, 0.75, 1.0, 0.7083, 1.0, 0.7083, 0.5, 0.7083, 0.5, 0.7083, 1.0, 0.6667, 1.0, 0.6667, 0.5, 0.6667, 0.5, 0.6667, 1.0, 0.625, 1.0, 0.625, 0.5, 0.625, 0.5, 0.625, 1.0, 0.5833, 1.0, 0.5833, 0.5, 0.5833, 0.5, 0.5833, 1.0, 0.5417, 1.0, 0.5417, 0.5, 0.5417, 0.5, 0.5417, 1.0, 0.5, 1.0, 0.5, 0.5, 0.5, 0.5, 0.5, 1.0, 0.4583, 1.0, 0.4583, 0.5, 0.4583, 0.5, 0.4583, 1.0, 0.4167, 1.0, 0.4167, 0.5, 0.4167, 0.5, 0.4167, 1.0, 0.375, 1.0, 0.375, 0.5, 0.375, 0.5, 0.375, 1.0, 0.3333, 1.0, 0.3333, 0.5, 0.3333, 0.5, 0.3333, 1.0, 0.2917, 1.0, 0.2917, 0.5, 0.2917, 0.5, 0.2917, 1.0, 0.25, 1.0, 0.25, 0.5, 0.25, 0.5, 0.25, 1.0, 0.2083, 1.0, 0.2083, 0.5, 0.2083, 0.5, 0.2083, 1.0, 0.1667, 1.0, 0.1667, 0.5, 0.1667, 0.5, 0.1667, 1.0, 0.125, 1.0, 0.125, 0.5, 0.125, 0.5, 0.125, 1.0, 0.08333, 1.0, 0.08333, 0.5, 0.3121, 0.4818, 0.25, 0.49, 0.1879, 0.4818, 0.13, 0.4578, 0.08029, 0.4197, 0.04215, 0.37, 0.01818, 0.3121, 0.01, 0.25, 0.01818, 0.1879, 0.04215, 0.13, 0.08029, 0.08029, 0.13, 0.04215, 0.1879, 0.01818, 0.25, 0.01, 0.3121, 0.01818, 0.37, 0.04215, 0.4197, 0.08029, 0.4578, 0.13, 0.4818, 0.1879, 0.49, 0.25, 0.4818, 0.3121, 0.4578, 0.37, 0.4197, 0.4197, 0.37, 0.4578, 0.08333, 0.5, 0.08333, 1.0, 0.04167, 1.0, 0.04167, 0.5, 0.04167, 0.5, 0.04167, 1.0, -1.863e-07, 1.0, -1.863e-07, 0.5, 0.75, 0.49, 0.8121, 0.4818, 0.87, 0.4578, 0.9197, 0.4197, 0.9578, 0.37, 0.9818, 0.3121, 0.99, 0.25, 0.9818, 0.1879, 0.9578, 0.13, 0.9197, 0.08029, 0.87, 0.04215, 0.8121, 0.01818, 0.75, 0.01, 0.6879, 0.01818, 0.63, 0.04215, 0.5803, 0.08029, 0.5422, 0.13, 0.5182, 0.1879, 0.51, 0.25, 0.5182, 0.3121, 0.5422, 0.37, 0.5803, 0.4197, 0.63, 0.4578, 0.6879, 0.4818])
me_cylinder_002.materials.append(mat_material_004)
me_cylinder_002.update()

# ---- objects
ob_contour = bpy.data.objects.new('Contour', me_cube_001)
ob_bois1 = bpy.data.objects.new('Bois1', me_cube_002)
ob_bois2 = bpy.data.objects.new('Bois2', me_cube_003)
ob_bois3 = bpy.data.objects.new('Bois3', me_cube_004)
ob_cylinder = bpy.data.objects.new('Cylinder', me_cylinder_003)
ob_cylinder_001 = bpy.data.objects.new('Cylinder.001', me_cylinder_002)

# ---- transforms, parenting, visibility, modifiers, constraints
ob_contour.location = (0.0, 0.0, 0.0)
_m = ob_contour.modifiers.new('Solidify', 'SOLIDIFY')
ob_bois1.location = (0.0, 0.0, 0.0)
ob_bois2.location = (0.0, 0.0, 0.0)
ob_bois3.location = (0.0, 0.0, 0.0)
ob_cylinder.location = (0.0, 0.0, 0.0)
_m = ob_cylinder.modifiers.new('Auto Smooth', 'NODES')
_m.node_group = ng_auto_smooth
_gi = [s.identifier for s in ng_auto_smooth.interface.items_tree if s.item_type == 'SOCKET' and s.in_out == 'INPUT']
_m[_gi[1]] = 0.5236  # 'Angle'
ob_cylinder_001.location = (0.0, 0.0, 0.0)
_m = ob_cylinder_001.modifiers.new('Auto Smooth', 'NODES')
_m.node_group = ng_auto_smooth
_gi = [s.identifier for s in ng_auto_smooth.interface.items_tree if s.item_type == 'SOCKET' and s.in_out == 'INPUT']
_m[_gi[1]] = 0.5236  # 'Angle'

# ---- collection membership
col_collection.objects.link(ob_contour)
col_collection.objects.link(ob_bois1)
col_collection.objects.link(ob_bois2)
col_collection.objects.link(ob_bois3)
col_collection.objects.link(ob_cylinder)
col_collection.objects.link(ob_cylinder_001)

# ---- scene / render settings (as saved in the file)
scene.frame_start = 1; scene.frame_end = 360; scene.frame_set(1)
scene.render.engine = 'BLENDER_EEVEE_NEXT'
scene.cycles.sampling_pattern = 'TABULATED_SOBOL'
bpy.context.view_layer.update()

# ---- added for rendering (the .blend has no active camera and no usable light): camera, sun
cam_auto = bpy.data.cameras.new('AutoCamera')
cam_auto.lens = 50.0
cam_auto.sensor_width = 36.0
cam_auto.clip_end = 1000.0
ob_auto_camera = bpy.data.objects.new('AutoCamera', cam_auto)
scene.collection.objects.link(ob_auto_camera)
ob_auto_camera.location = (4.22619, -5.07165, 4.37939)
ob_auto_camera.rotation_euler = (1.09748, -7.21219e-08, 0.694738)
scene.camera = ob_auto_camera
light_auto_sun = bpy.data.lights.new('AutoSun', 'SUN')
light_auto_sun.energy = 3.0
light_auto_sun.angle = 0.0523599
ob_auto_sun = bpy.data.objects.new('AutoSun', light_auto_sun)
scene.collection.objects.link(ob_auto_sun)
ob_auto_sun.rotation_euler = (0.872665, 0.174533, 0.523599)
bpy.context.view_layer.update()
